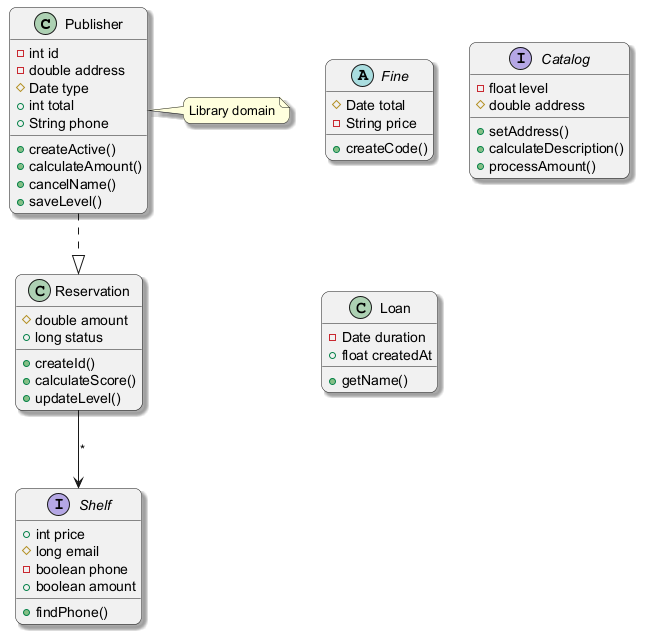

The diagram above was rendered by PlantUML. Its source (embedded in the PNG):
@startuml
skinparam backgroundColor #FFFFFF
skinparam roundCorner 15
skinparam shadowing true
class Publisher {
  -int id
  -double address
  #Date type
  +int total
  +String phone
  +createActive()
  +calculateAmount()
  +cancelName()
  +saveLevel()
}
abstract class Fine {
  #Date total
  -String price
  +createCode()
}
interface Shelf {
  +int price
  #long email
  -boolean phone
  +boolean amount
  +findPhone()
}
class Reservation {
  #double amount
  +long status
  +createId()
  +calculateScore()
  +updateLevel()
}
interface Catalog {
  -float level
  #double address
  +setAddress()
  +calculateDescription()
  +processAmount()
}
class Loan {
  -Date duration
  +float createdAt
  +getName()
}
Reservation --> Shelf : "*"
Publisher ..|> Reservation
note right of Publisher : Library domain
@enduml